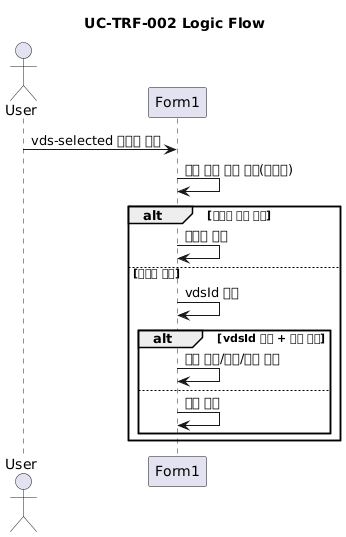

The diagram above was rendered by PlantUML. Its source (embedded in the PNG):
@startuml
title UC-TRF-002 Logic Flow

actor User
participant Form1

User -> Form1 : vds-selected 이벤트 유입
Form1 -> Form1 : 현재 패널 모드 확인(혼잡도)
alt 혼잡도 모드 아님
  Form1 -> Form1 : 이벤트 무시
else 혼잡도 모드
  Form1 -> Form1 : vdsId 파싱
  alt vdsId 유효 + 카드 존재
    Form1 -> Form1 : 카드 선택/강조/요약 갱신
  else
    Form1 -> Form1 : 선택 해제
  end
end
@enduml